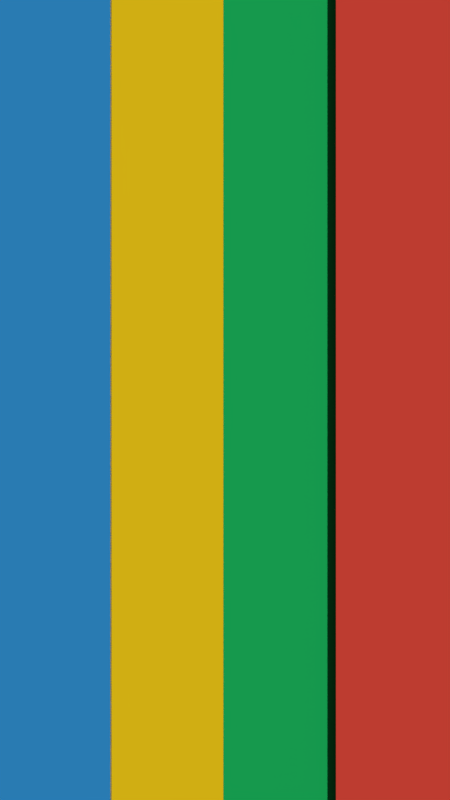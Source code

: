 # Source: transition_strips_vertical.blend  (saved by Blender 2.78.0; exported with 4.5.12 LTS)
import bpy
from mathutils import Matrix  # noqa: F401  (used for matrix-valued properties, if any)

bpy.ops.wm.read_factory_settings(use_empty=True)
scene = bpy.context.scene
scene.name = 'Scene'

# ---- collections
col_collection_1 = bpy.data.collections.new('Collection 1'); scene.collection.children.link(col_collection_1)

# ---- materials (node trees are filled in below, after node groups)
mat_material_003 = bpy.data.materials.new('Material.003')
mat_material_003.alpha_threshold = 0.0
mat_material_003.use_transparent_shadow = False
mat_material_003.diffuse_color = (0.0356, 0.314, 0.7084, 1.0)
mat_material_003.roughness = 0.5
mat_material_002 = bpy.data.materials.new('Material.002')
mat_material_002.alpha_threshold = 0.0
mat_material_002.use_transparent_shadow = False
mat_material_002.diffuse_color = (0.807, 0.07227, 0.04667, 1.0)
mat_material_002.roughness = 0.5
mat_material_001 = bpy.data.materials.new('Material.001')
mat_material_001.alpha_threshold = 0.0
mat_material_001.use_transparent_shadow = False
mat_material_001.preview_render_type = 'FLAT'
mat_material_001.diffuse_color = (0.01229, 0.5029, 0.117, 1.0)
mat_material_001.roughness = 0.5
mat_material = bpy.data.materials.new('Material')
mat_material.alpha_threshold = 0.0
mat_material.use_transparent_shadow = False
mat_material.diffuse_color = (1.0, 0.6724, 0.01033, 1.0)
mat_material.roughness = 0.5

# ---- material node trees

# ---- world
world_world = bpy.data.worlds.new('World'); scene.world = world_world
world_world.color = (0.05088, 0.05088, 0.05088)
world_world.use_sun_shadow = False
world_world.sun_shadow_jitter_overblur = 0.0
world_world.cycles.sampling_method = 'MANUAL'

# ---- cameras
cam_camera = bpy.data.cameras.new('Camera')
cam_camera.clip_end = 100.0
cam_camera.lens = 35.0
cam_camera.sensor_width = 32.0
cam_camera.sensor_height = 18.0
cam_camera.ortho_scale = 7.314
cam_camera.dof.focus_distance = 0.0
cam_camera.dof.aperture_fstop = 128.0

# ---- meshes
me_plane_010 = bpy.data.meshes.new('Plane.010')
me_plane_010.from_pydata([(-0.9744, -1.999, -2.384e-07), (1.026, -1.999, -2.384e-07), (-0.9744, 0.001346, -2.384e-07), (1.026, 0.001346, -2.384e-07)], [], [(0, 1, 3, 2)])
me_plane_010.materials.append(mat_material_003)
me_plane_010.use_remesh_preserve_volume = False
me_plane_010.use_remesh_preserve_attributes = False
me_plane_010.use_mirror_vertex_groups = False
me_plane_010.update()
me_plane_009 = bpy.data.meshes.new('Plane.009')
me_plane_009.from_pydata([(-0.9744, -1.999, -2.384e-07), (1.026, -1.999, -2.384e-07), (-0.9744, 0.001346, -2.384e-07), (1.026, 0.001346, -2.384e-07)], [], [(0, 1, 3, 2)])
me_plane_009.materials.append(mat_material_002)
me_plane_009.use_remesh_preserve_volume = False
me_plane_009.use_remesh_preserve_attributes = False
me_plane_009.use_mirror_vertex_groups = False
me_plane_009.update()
me_plane_008 = bpy.data.meshes.new('Plane.008')
me_plane_008.from_pydata([(-0.9744, -1.999, -2.384e-07), (1.026, -1.999, -2.384e-07), (-0.9744, 0.001346, -2.384e-07), (1.026, 0.001346, -2.384e-07)], [], [(0, 1, 3, 2)])
me_plane_008.materials.append(mat_material_001)
me_plane_008.use_remesh_preserve_volume = False
me_plane_008.use_remesh_preserve_attributes = False
me_plane_008.use_mirror_vertex_groups = False
me_plane_008.update()
me_plane = bpy.data.meshes.new('Plane')
me_plane.from_pydata([(-0.9744, -1.999, -2.384e-07), (1.026, -1.999, -2.384e-07), (-0.9744, 0.001346, -2.384e-07), (1.026, 0.001346, -2.384e-07)], [], [(0, 1, 3, 2)])
me_plane.materials.append(mat_material)
me_plane.use_remesh_preserve_volume = False
me_plane.use_remesh_preserve_attributes = False
me_plane.use_mirror_vertex_groups = False
me_plane.update()

# ---- objects
ob_plane_003 = bpy.data.objects.new('Plane.003', me_plane_010)
ob_plane_002 = bpy.data.objects.new('Plane.002', me_plane_009)
ob_plane_001 = bpy.data.objects.new('Plane.001', me_plane_008)
ob_plane = bpy.data.objects.new('Plane', me_plane)
ob_camera = bpy.data.objects.new('Camera', cam_camera)

# ---- transforms, parenting, visibility, modifiers, constraints
ob_plane_003.location = (-0.1818, 0.9281, 0.4993)
ob_plane_003.rotation_euler = (1.571, 0.0, 0.0)
ob_plane_003.scale = (0.06, 0.5, 1.0)
ob_plane_003.lineart.crease_threshold = 0.0
ob_plane_002.location = (0.1749, 0.9181, 0.4993)
ob_plane_002.rotation_euler = (1.571, 0.0, 0.0)
ob_plane_002.scale = (0.06, 0.5, 1.0)
ob_plane_002.lineart.crease_threshold = 0.0
ob_plane_001.location = (0.05652, 0.9281, 0.4993)
ob_plane_001.rotation_euler = (1.571, 0.0, 0.0)
ob_plane_001.scale = (0.06, 0.5, 1.0)
ob_plane_001.lineart.crease_threshold = 0.0
ob_plane.location = (-0.0632, 0.9281, 0.4993)
ob_plane.rotation_euler = (1.571, 0.0, 0.0)
ob_plane.scale = (0.06, 0.5, 1.0)
ob_plane.lineart.crease_threshold = 0.0
ob_camera.location = (0.0, 0.0, 0.0)
ob_camera.rotation_euler = (1.571, 0.0, 0.0)
ob_camera.lock_rotations_4d = False
ob_camera.empty_display_type = 'ARROWS'
ob_camera.color = (0.0, 0.0, 0.0, 0.0)
ob_camera.display_type = 'WIRE'
ob_camera.lineart.crease_threshold = 0.0

# ---- collection membership
col_collection_1.objects.link(ob_plane_003)
col_collection_1.objects.link(ob_plane_002)
col_collection_1.objects.link(ob_plane_001)
col_collection_1.objects.link(ob_plane)
col_collection_1.objects.link(ob_camera)

# ---- scene / render settings (as saved in the file)
scene.camera = ob_camera
scene.frame_start = 1; scene.frame_end = 20; scene.frame_set(10)
scene.render.engine = 'BLENDER_EEVEE_NEXT'
scene.render.resolution_x = 1080
scene.render.resolution_y = 1920
scene.render.resolution_percentage = 50
scene.render.dither_intensity = 0.0
scene.render.film_transparent = True
scene.cycles.use_denoising = False
scene.cycles.samples = 128
scene.cycles.sampling_pattern = 'TABULATED_SOBOL'
scene.cycles.light_sampling_threshold = 0.0
scene.cycles.use_adaptive_sampling = False
scene.cycles.use_light_tree = False
scene.cycles.blur_glossy = 0.0
scene.cycles.sample_clamp_indirect = 0.0
scene.view_settings.view_transform = 'Standard'
bpy.context.view_layer.update()

# ---- added for rendering (the .blend has no usable light): sun
light_auto_sun = bpy.data.lights.new('AutoSun', 'SUN')
light_auto_sun.energy = 3.0
light_auto_sun.angle = 0.0523599
ob_auto_sun = bpy.data.objects.new('AutoSun', light_auto_sun)
scene.collection.objects.link(ob_auto_sun)
ob_auto_sun.rotation_euler = (0.872665, 0.174533, 0.523599)
bpy.context.view_layer.update()
